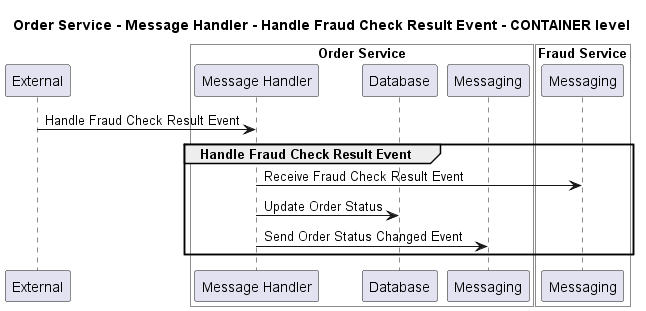

The diagram above was rendered by PlantUML. Its source (embedded in the PNG):
@startuml
!pragma layout smetana

title Order Service - Message Handler - Handle Fraud Check Result Event - CONTAINER level

participant "External" as C4InterFlow.SoftwareSystems.ExternalSystem

box "Order Service" #White
    participant "Message Handler" as ECommercePlatform.SoftwareSystems.OrderService.Containers.MessageHandler
    participant "Database" as ECommercePlatform.SoftwareSystems.OrderService.Containers.Database
    participant "Messaging" as ECommercePlatform.SoftwareSystems.OrderService.Containers.Messaging
end box


box "Fraud Service" #White
    participant "Messaging" as ECommercePlatform.SoftwareSystems.FraudService.Containers.Messaging
end box


C4InterFlow.SoftwareSystems.ExternalSystem -> ECommercePlatform.SoftwareSystems.OrderService.Containers.MessageHandler : Handle Fraud Check Result Event
group Handle Fraud Check Result Event
ECommercePlatform.SoftwareSystems.OrderService.Containers.MessageHandler -> ECommercePlatform.SoftwareSystems.FraudService.Containers.Messaging : Receive Fraud Check Result Event
ECommercePlatform.SoftwareSystems.OrderService.Containers.MessageHandler -> ECommercePlatform.SoftwareSystems.OrderService.Containers.Database : Update Order Status
ECommercePlatform.SoftwareSystems.OrderService.Containers.MessageHandler -> ECommercePlatform.SoftwareSystems.OrderService.Containers.Messaging : Send Order Status Changed Event
end


@enduml